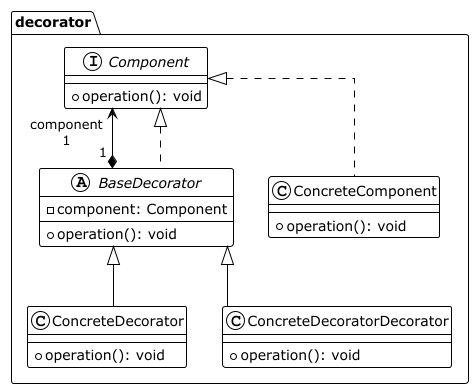

The diagram above was rendered by PlantUML. Its source (embedded in the PNG):
@startuml

!theme plain
top to bottom direction
skinparam linetype ortho

package decorator {
    interface Component {
        + operation(): void
    }

    abstract class BaseDecorator {
        + operation(): void
        - component: Component
    }

    class ConcreteComponent {
        + operation(): void
    }

    class ConcreteDecorator {
        + operation(): void
    }

    class ConcreteDecoratorDecorator {
        + operation(): void
    }

    Component <|.. ConcreteComponent
    Component <|.. BaseDecorator
    BaseDecorator "1" *--> "component\n1" Component
    BaseDecorator <|-- ConcreteDecorator
    BaseDecorator <|-- ConcreteDecoratorDecorator
}

@enduml